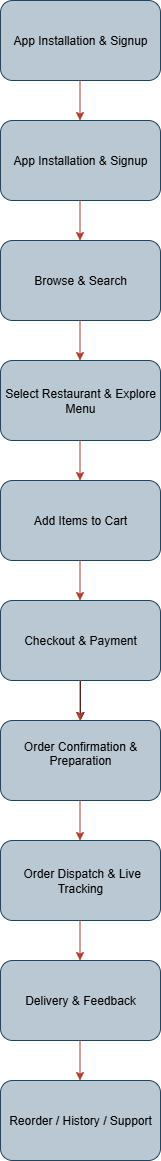

The diagram above was exported from draw.io. Its source (the exported page's mxGraphModel, read from the mxfile embedded in the PNG):
<mxGraphModel dx="1042" dy="562" grid="1" gridSize="10" guides="1" tooltips="1" connect="1" arrows="1" fold="1" page="1" pageScale="1" pageWidth="850" pageHeight="1100" math="0" shadow="0">
  <root>
    <mxCell id="0" />
    <mxCell id="1" parent="0" />
    <mxCell id="KmNlQDKkvO8Bj5a5aDZX-2" value="App Installation &amp;amp; Signup" style="rounded=1;whiteSpace=wrap;html=1;fillColor=#bac8d3;strokeColor=#23445d;" vertex="1" parent="1">
      <mxGeometry x="320" y="40" width="160" height="80" as="geometry" />
    </mxCell>
    <mxCell id="KmNlQDKkvO8Bj5a5aDZX-3" value="App Installation &amp;amp; Signup" style="rounded=1;whiteSpace=wrap;html=1;fillColor=#bac8d3;strokeColor=#23445d;" vertex="1" parent="1">
      <mxGeometry x="320" y="160" width="160" height="80" as="geometry" />
    </mxCell>
    <mxCell id="KmNlQDKkvO8Bj5a5aDZX-4" value="Browse &amp;amp; Search" style="rounded=1;whiteSpace=wrap;html=1;fillColor=#bac8d3;strokeColor=#23445d;" vertex="1" parent="1">
      <mxGeometry x="320" y="280" width="160" height="80" as="geometry" />
    </mxCell>
    <mxCell id="KmNlQDKkvO8Bj5a5aDZX-5" value="Select Restaurant &amp;amp; Explore Menu" style="rounded=1;whiteSpace=wrap;html=1;fillColor=#bac8d3;strokeColor=#23445d;" vertex="1" parent="1">
      <mxGeometry x="320" y="400" width="160" height="80" as="geometry" />
    </mxCell>
    <mxCell id="KmNlQDKkvO8Bj5a5aDZX-6" value="Add Items to Cart" style="rounded=1;whiteSpace=wrap;html=1;fillColor=#bac8d3;strokeColor=#23445d;" vertex="1" parent="1">
      <mxGeometry x="320" y="520" width="160" height="80" as="geometry" />
    </mxCell>
    <mxCell id="KmNlQDKkvO8Bj5a5aDZX-7" value="&amp;nbsp;Order Dispatch &amp;amp; Live Tracking" style="rounded=1;whiteSpace=wrap;html=1;fillColor=#bac8d3;strokeColor=#23445d;" vertex="1" parent="1">
      <mxGeometry x="320" y="880" width="160" height="80" as="geometry" />
    </mxCell>
    <mxCell id="KmNlQDKkvO8Bj5a5aDZX-8" value="Delivery &amp;amp; Feedback" style="rounded=1;whiteSpace=wrap;html=1;fillColor=#bac8d3;strokeColor=#23445d;" vertex="1" parent="1">
      <mxGeometry x="320" y="1000" width="160" height="80" as="geometry" />
    </mxCell>
    <mxCell id="KmNlQDKkvO8Bj5a5aDZX-9" value="Reorder / History / Support" style="rounded=1;whiteSpace=wrap;html=1;fillColor=#bac8d3;strokeColor=#23445d;" vertex="1" parent="1">
      <mxGeometry x="320" y="1120" width="160" height="80" as="geometry" />
    </mxCell>
    <mxCell id="KmNlQDKkvO8Bj5a5aDZX-22" value="" style="edgeStyle=orthogonalEdgeStyle;rounded=0;orthogonalLoop=1;jettySize=auto;html=1;" edge="1" parent="1" source="KmNlQDKkvO8Bj5a5aDZX-10" target="KmNlQDKkvO8Bj5a5aDZX-11">
      <mxGeometry relative="1" as="geometry" />
    </mxCell>
    <mxCell id="KmNlQDKkvO8Bj5a5aDZX-10" value="Checkout &amp;amp; Payment" style="rounded=1;whiteSpace=wrap;html=1;fillColor=#bac8d3;strokeColor=#23445d;" vertex="1" parent="1">
      <mxGeometry x="320" y="640" width="160" height="80" as="geometry" />
    </mxCell>
    <mxCell id="KmNlQDKkvO8Bj5a5aDZX-11" value="&#10;Order Confirmation &amp;amp; Preparation&#10;&#10;" style="rounded=1;whiteSpace=wrap;html=1;fillColor=#bac8d3;strokeColor=#23445d;" vertex="1" parent="1">
      <mxGeometry x="320" y="760" width="160" height="80" as="geometry" />
    </mxCell>
    <mxCell id="KmNlQDKkvO8Bj5a5aDZX-13" value="" style="endArrow=classic;html=1;rounded=0;fillColor=#fad9d5;strokeColor=#ae4132;" edge="1" parent="1">
      <mxGeometry width="50" height="50" relative="1" as="geometry">
        <mxPoint x="399.5" y="120" as="sourcePoint" />
        <mxPoint x="399.5" y="160" as="targetPoint" />
      </mxGeometry>
    </mxCell>
    <mxCell id="KmNlQDKkvO8Bj5a5aDZX-14" value="" style="endArrow=classic;html=1;rounded=0;fillColor=#fad9d5;strokeColor=#ae4132;" edge="1" parent="1">
      <mxGeometry width="50" height="50" relative="1" as="geometry">
        <mxPoint x="399.5" y="240" as="sourcePoint" />
        <mxPoint x="399.5" y="280" as="targetPoint" />
      </mxGeometry>
    </mxCell>
    <mxCell id="KmNlQDKkvO8Bj5a5aDZX-15" value="" style="endArrow=classic;html=1;rounded=0;fillColor=#fad9d5;strokeColor=#ae4132;" edge="1" parent="1">
      <mxGeometry width="50" height="50" relative="1" as="geometry">
        <mxPoint x="399.5" y="360" as="sourcePoint" />
        <mxPoint x="399.5" y="400" as="targetPoint" />
        <Array as="points" />
      </mxGeometry>
    </mxCell>
    <mxCell id="KmNlQDKkvO8Bj5a5aDZX-16" value="" style="endArrow=classic;html=1;rounded=0;fillColor=#fad9d5;strokeColor=#ae4132;" edge="1" parent="1">
      <mxGeometry width="50" height="50" relative="1" as="geometry">
        <mxPoint x="399.5" y="480" as="sourcePoint" />
        <mxPoint x="399.5" y="520" as="targetPoint" />
      </mxGeometry>
    </mxCell>
    <mxCell id="KmNlQDKkvO8Bj5a5aDZX-17" value="" style="endArrow=classic;html=1;rounded=0;fillColor=#fad9d5;strokeColor=#ae4132;" edge="1" parent="1">
      <mxGeometry width="50" height="50" relative="1" as="geometry">
        <mxPoint x="399.5" y="600" as="sourcePoint" />
        <mxPoint x="399.5" y="640" as="targetPoint" />
      </mxGeometry>
    </mxCell>
    <mxCell id="KmNlQDKkvO8Bj5a5aDZX-18" value="" style="endArrow=classic;html=1;rounded=0;fillColor=#fad9d5;strokeColor=#ae4132;" edge="1" parent="1">
      <mxGeometry width="50" height="50" relative="1" as="geometry">
        <mxPoint x="399.5" y="720" as="sourcePoint" />
        <mxPoint x="399.5" y="760" as="targetPoint" />
      </mxGeometry>
    </mxCell>
    <mxCell id="KmNlQDKkvO8Bj5a5aDZX-19" value="" style="endArrow=classic;html=1;rounded=0;fillColor=#fad9d5;strokeColor=#ae4132;" edge="1" parent="1">
      <mxGeometry width="50" height="50" relative="1" as="geometry">
        <mxPoint x="399.5" y="840" as="sourcePoint" />
        <mxPoint x="399.5" y="880" as="targetPoint" />
      </mxGeometry>
    </mxCell>
    <mxCell id="KmNlQDKkvO8Bj5a5aDZX-20" value="" style="endArrow=classic;html=1;rounded=0;fillColor=#fad9d5;strokeColor=#ae4132;" edge="1" parent="1">
      <mxGeometry width="50" height="50" relative="1" as="geometry">
        <mxPoint x="399.5" y="960" as="sourcePoint" />
        <mxPoint x="399.5" y="1000" as="targetPoint" />
      </mxGeometry>
    </mxCell>
    <mxCell id="KmNlQDKkvO8Bj5a5aDZX-21" value="" style="endArrow=classic;html=1;rounded=0;fillColor=#fad9d5;strokeColor=#ae4132;" edge="1" parent="1">
      <mxGeometry width="50" height="50" relative="1" as="geometry">
        <mxPoint x="399.5" y="1080" as="sourcePoint" />
        <mxPoint x="399.5" y="1120" as="targetPoint" />
      </mxGeometry>
    </mxCell>
  </root>
</mxGraphModel>